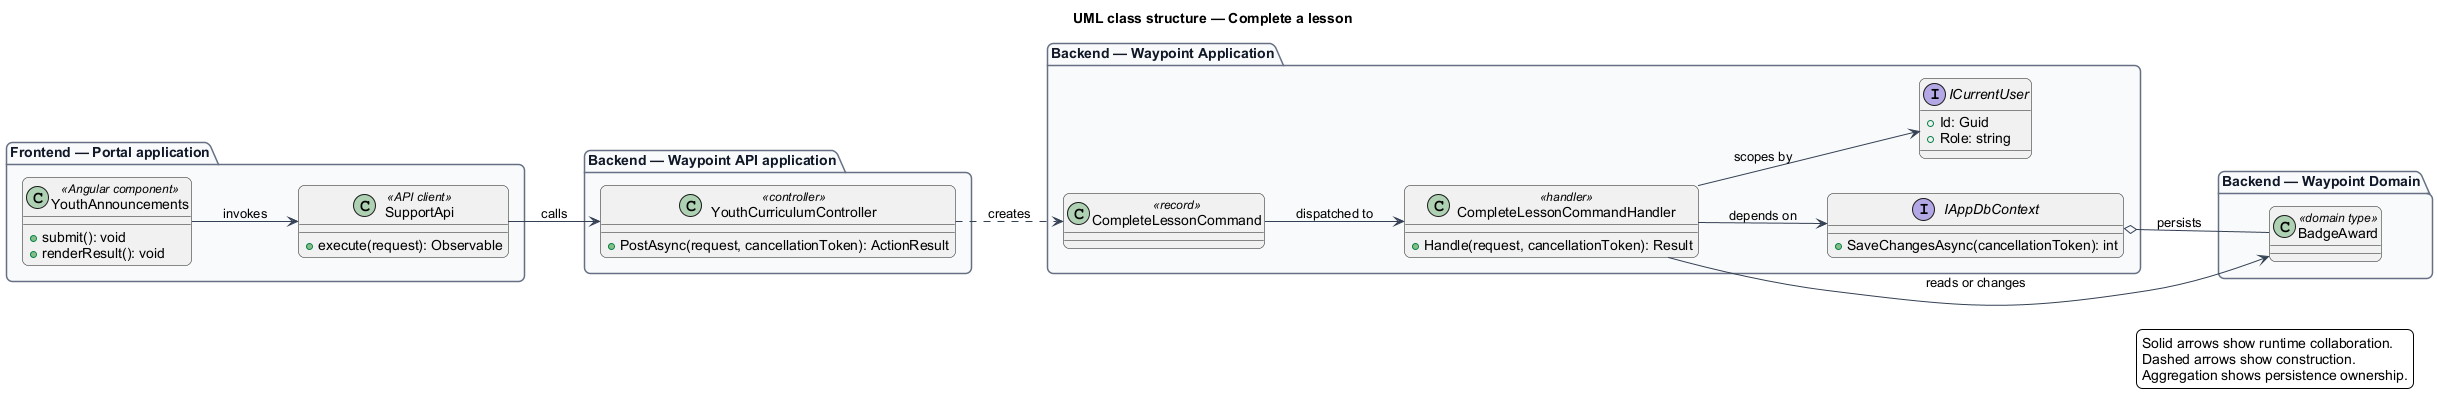

The diagram above was rendered by PlantUML. Its source (embedded in the PNG):
@startuml
left to right direction
title UML class structure — Complete a lesson
skinparam backgroundColor #FFFFFF
skinparam shadowing false
skinparam roundcorner 12
skinparam defaultFontName Arial
skinparam ArrowColor #344054
skinparam rectangle {
  BorderColor #344054
  FontColor #101828
}
skinparam package {
  BorderColor #667085
  FontColor #101828
  BackgroundColor #F9FAFB
}
package "Frontend — Portal application" {
  class "YouthAnnouncements" as page_YouthAnnouncements <<Angular component>> {
    +submit(): void
    +renderResult(): void
  }
  class "SupportApi" as client_SupportApi <<API client>> {
    +execute(request): Observable
  }
}
package "Backend — Waypoint API application" {
  class "YouthCurriculumController" as controller_YouthCurriculumController <<controller>> {
    +PostAsync(request, cancellationToken): ActionResult
  }
}
package "Backend — Waypoint Application" {
  class "CompleteLessonCommand" as request_CompleteLessonCommand <<record>>
  class "CompleteLessonCommandHandler" as handler_CompleteLessonCommandHandler <<handler>> {
    +Handle(request, cancellationToken): Result
  }
  interface IAppDbContext {
    +SaveChangesAsync(cancellationToken): int
  }
  interface ICurrentUser {
    +Id: Guid
    +Role: string
  }
}
package "Backend — Waypoint Domain" {
  class "BadgeAward" as entity_BadgeAward <<domain type>>
}
page_YouthAnnouncements --> client_SupportApi : invokes
client_SupportApi --> controller_YouthCurriculumController : calls
controller_YouthCurriculumController ..> request_CompleteLessonCommand : creates
request_CompleteLessonCommand --> handler_CompleteLessonCommandHandler : dispatched to
handler_CompleteLessonCommandHandler --> IAppDbContext : depends on
handler_CompleteLessonCommandHandler --> ICurrentUser : scopes by
handler_CompleteLessonCommandHandler --> entity_BadgeAward : reads or changes
IAppDbContext o-- entity_BadgeAward : persists
legend right
  Solid arrows show runtime collaboration.
  Dashed arrows show construction.
  Aggregation shows persistence ownership.
endlegend
@enduml